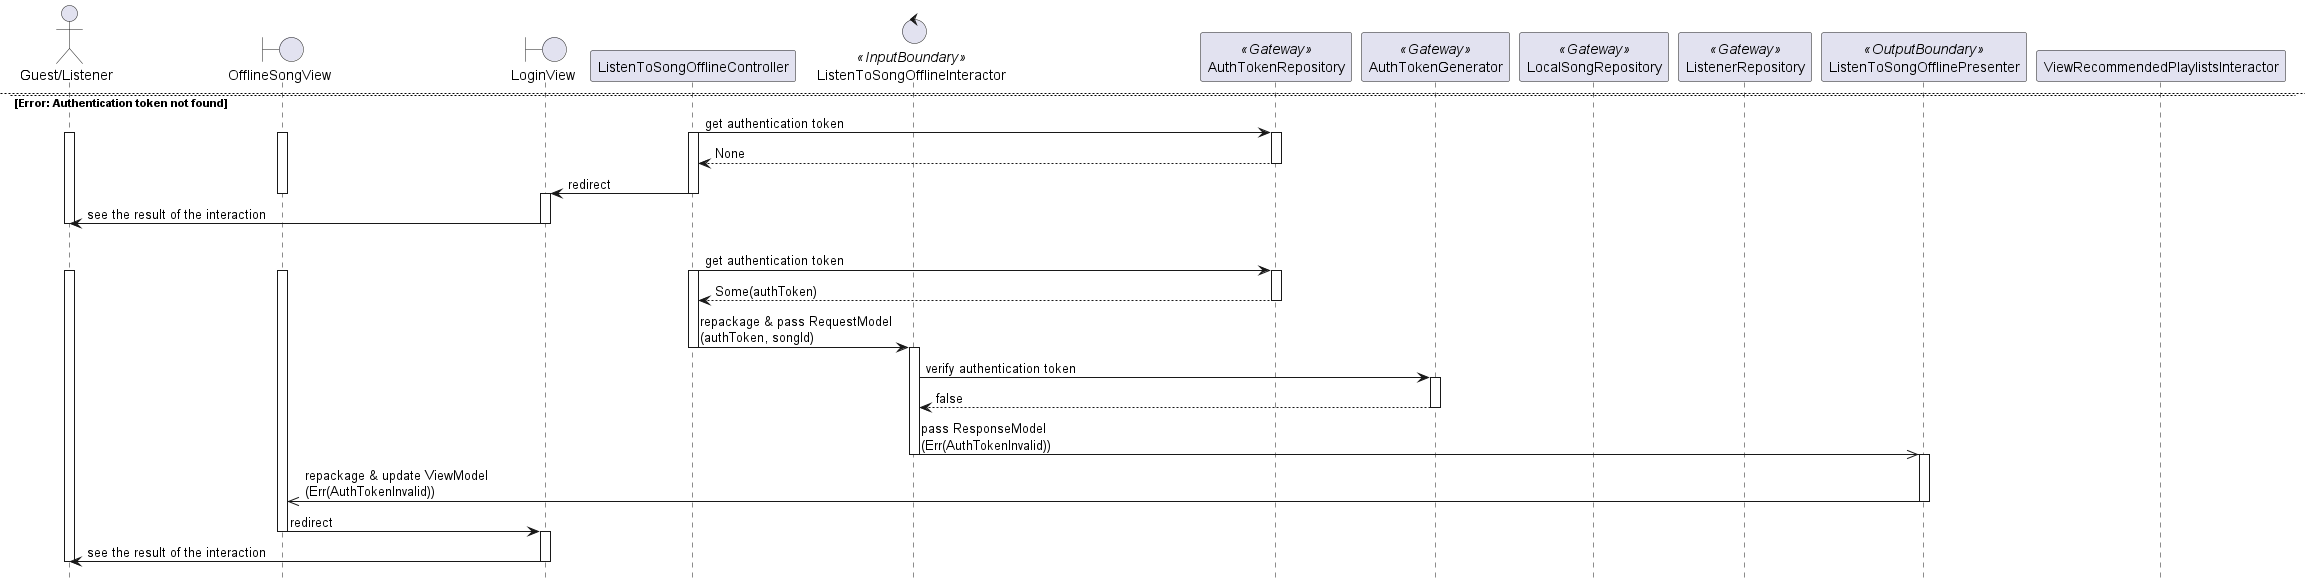

The diagram above was rendered by PlantUML. Its source (embedded in the PNG):
@startuml

hide footbox
skinparam BackgroundColor transparent

actor "Guest/Listener"
boundary OfflineSongView
boundary LoginView
participant ListenToSongOfflineController
control ListenToSongOfflineInteractor <<InputBoundary>>
participant AuthTokenRepository <<Gateway>>
participant AuthTokenGenerator <<Gateway>>
participant LocalSongRepository <<Gateway>>
participant ListenerRepository <<Gateway>>
participant ListenToSongOfflinePresenter <<OutputBoundary>>

"Guest/Listener" -> OfflineSongView: click on paused button
activate "Guest/Listener"
activate OfflineSongView

OfflineSongView -> OfflineSongView: update paused button to busy wait button
OfflineSongView -> ListenToSongOfflineController: pass RequestObject\n(songId)
activate ListenToSongOfflineController

alt OK
    ListenToSongOfflineController -> AuthTokenRepository: get authentication token
    activate AuthTokenRepository
    return Some(authToken)
    deactivate AuthTokenRepository

    ListenToSongOfflineController -> ListenToSongOfflineInteractor: repackage & pass RequestModel\n(authToken, songId)
    deactivate ListenToSongOfflineController
    activate ListenToSongOfflineInteractor

    ViewRecommendedPlaylistsInteractor -> AuthTokenGenerator: verify authentication token
    activate AuthTokenGenerator
    ViewRecommendedPlaylistsInteractor <- AuthTokenGenerator: true

    ViewRecommendedPlaylistsInteractor -> AuthTokenGenerator: get Listener ID from authentication token\n(authToken)
    ViewRecommendedPlaylistsInteractor <- AuthTokenGenerator: listenerId
    deactivate AuthTokenGenerator

    ListenToSongOfflineInteractor -> LocalSongRepository: get Song audio URIs by ID\n(songId)
    activate LocalSongRepository
    return Some(songAudioUris)
    deactivate LocalSongRepository

    ListenToSongOfflineInteractor -> ListenerRepository: get Listener subscription plan\n(listenerId)
    activate ListenerRepository
    return listenerSubscription
    deactivate ListenerRepository

    ListenToSongOfflineInteractor -> ListenToSongOfflineInteractor: select Song audio URI based on Listener subscription plan
    return songAudioUri
    
    ListenToSongOfflineInteractor ->> ListenToSongOfflinePresenter: pass ResponseModel\n(Ok(songAudioUri))
    deactivate ListenToSongOfflineInteractor
    activate ListenToSongOfflinePresenter

    ListenToSongOfflinePresenter ->> OfflineSongView: repackage & update ViewModel\n(Ok())
    deactivate ListenToSongOfflinePresenter

    OfflineSongView -> OfflineSongView: play Song audio URI\n(songAudioUri)
    OfflineSongView -> OfflineSongView: update busy wait button to playing button
    OfflineSongView -> "Guest/Listener": see the result of the interaction
    deactivate OfflineSongView
    deactivate "Guest/Listener"

    newpage

else Error: Authentication token not found
    ListenToSongOfflineController -> AuthTokenRepository: get authentication token
    activate ListenToSongOfflineController
    activate "Guest/Listener"
    activate OfflineSongView
    activate AuthTokenRepository
    return None
    deactivate AuthTokenRepository

    ListenToSongOfflineController -> LoginView: redirect
    deactivate OfflineSongView
    deactivate ListenToSongOfflineController
    activate LoginView

    LoginView -> "Guest/Listener": see the result of the interaction
    deactivate LoginView
    deactivate "Guest/Listener"

else Error: Authentication token invalid
    ListenToSongOfflineController -> AuthTokenRepository: get authentication token
    activate ListenToSongOfflineController
    activate "Guest/Listener"
    activate OfflineSongView
    activate AuthTokenRepository
    return Some(authToken)
    deactivate AuthTokenRepository

    ListenToSongOfflineController -> ListenToSongOfflineInteractor: repackage & pass RequestModel\n(authToken, songId)
    deactivate ListenToSongOfflineController
    activate ListenToSongOfflineInteractor

    ListenToSongOfflineInteractor -> AuthTokenGenerator: verify authentication token
    activate AuthTokenGenerator
    return false
    deactivate AuthTokenGenerator

    ListenToSongOfflineInteractor ->> ListenToSongOfflinePresenter: pass ResponseModel\n(Err(AuthTokenInvalid))
    deactivate ListenToSongOfflineInteractor
    activate ListenToSongOfflinePresenter

    ListenToSongOfflinePresenter ->> OfflineSongView: repackage & update ViewModel\n(Err(AuthTokenInvalid))
    deactivate ListenToSongOfflinePresenter

    OfflineSongView -> LoginView: redirect
    deactivate OfflineSongView
    activate LoginView

    LoginView -> "Guest/Listener": see the result of the interaction
    deactivate LoginView
    deactivate "Guest/Listener"

@enduml